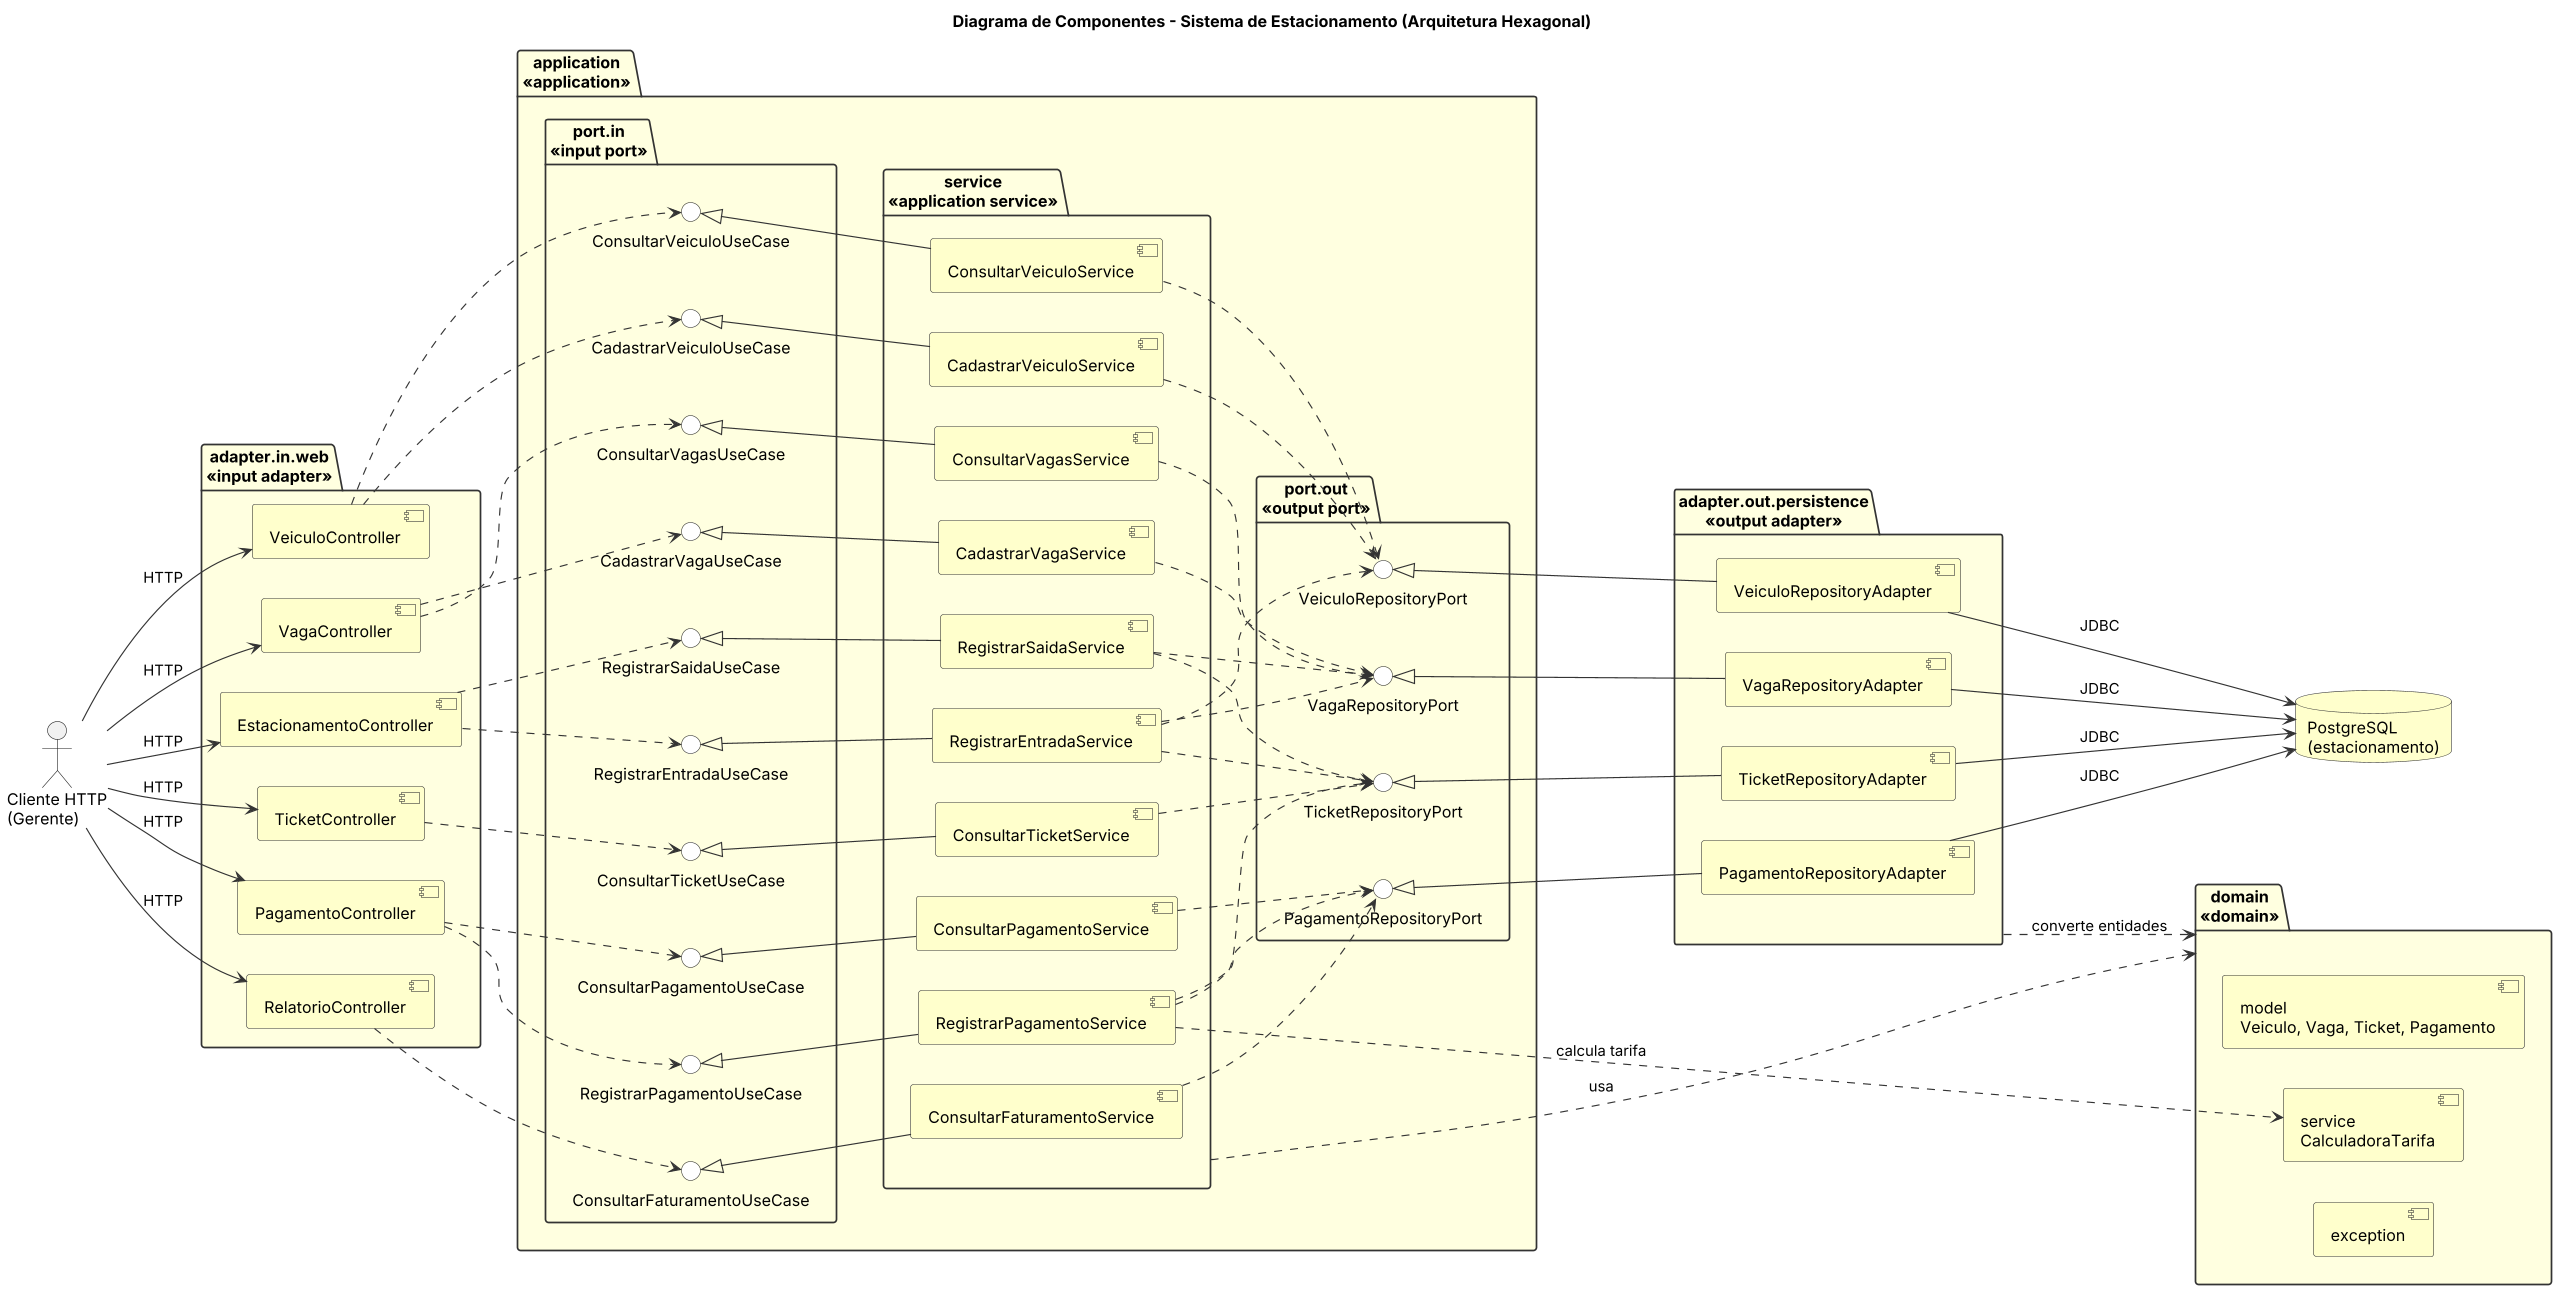

The diagram above was rendered by PlantUML. Its source (embedded in the PNG):
@startuml diagrama-de-componentes-Estacionamento
skinparamlocked dpi 110
title Diagrama de Componentes - Sistema de Estacionamento (Arquitetura Hexagonal)

skinparam shadowing false
skinparam defaultFontName Arial
skinparam componentStyle uml2
skinparam ArrowColor #333333
skinparam package {
  BackgroundColor #FFFFE0
  BorderColor #333333
}
skinparam component {
  BackgroundColor #FFFFCC
  BorderColor #333333
}
skinparam interface {
  BackgroundColor #FFFFFF
  BorderColor #333333
}
skinparam database {
  BackgroundColor #FFFFCC
  BorderColor #333333
}
left to right direction

actor "Cliente HTTP\n(Gerente)" as cliente

package "adapter.in.web\n<<input adapter>>" as IN {
  [VeiculoController] as VeicCtl
  [VagaController] as VagaCtl
  [EstacionamentoController] as EstCtl
  [TicketController] as TickCtl
  [PagamentoController] as PagCtl
  [RelatorioController] as RelCtl
}

package "application\n<<application>>" as APP {

  package "port.in\n<<input port>>" as PIN {
    interface CadastrarVeiculoUseCase as CadVeicUC
    interface ConsultarVeiculoUseCase as ConVeicUC
    interface CadastrarVagaUseCase as CadVagaUC
    interface ConsultarVagasUseCase as ConVagaUC
    interface RegistrarEntradaUseCase as EntUC
    interface RegistrarSaidaUseCase as SaiUC
    interface ConsultarTicketUseCase as ConTickUC
    interface RegistrarPagamentoUseCase as PagUC
    interface ConsultarPagamentoUseCase as ConPagUC
    interface ConsultarFaturamentoUseCase as FatUC
  }

  package "service\n<<application service>>" as SVC {
    [CadastrarVeiculoService] as CadVeicSvc
    [ConsultarVeiculoService] as ConVeicSvc
    [CadastrarVagaService] as CadVagaSvc
    [ConsultarVagasService] as ConVagaSvc
    [RegistrarEntradaService] as EntSvc
    [RegistrarSaidaService] as SaiSvc
    [ConsultarTicketService] as ConTickSvc
    [RegistrarPagamentoService] as PagSvc
    [ConsultarPagamentoService] as ConPagSvc
    [ConsultarFaturamentoService] as FatSvc
  }

  package "port.out\n<<output port>>" as POUT {
    interface VeiculoRepositoryPort as VeicPort
    interface VagaRepositoryPort as VagaPort
    interface TicketRepositoryPort as TickPort
    interface PagamentoRepositoryPort as PagPort
  }
}

package "domain\n<<domain>>" as DOM {
  [model\nVeiculo, Vaga, Ticket, Pagamento] as DModel
  [service\nCalculadoraTarifa] as DServ
  [exception] as DExc
}

package "adapter.out.persistence\n<<output adapter>>" as OUT {
  [VeiculoRepositoryAdapter] as VeicAd
  [VagaRepositoryAdapter] as VagaAd
  [TicketRepositoryAdapter] as TickAd
  [PagamentoRepositoryAdapter] as PagAd
}

database "PostgreSQL\n(estacionamento)" as DB

cliente --> VeicCtl : HTTP
cliente --> VagaCtl : HTTP
cliente --> EstCtl : HTTP
cliente --> TickCtl : HTTP
cliente --> PagCtl : HTTP
cliente --> RelCtl : HTTP

VeicCtl ..> CadVeicUC
VeicCtl ..> ConVeicUC
VagaCtl ..> CadVagaUC
VagaCtl ..> ConVagaUC
EstCtl ..> EntUC
EstCtl ..> SaiUC
TickCtl ..> ConTickUC
PagCtl ..> PagUC
PagCtl ..> ConPagUC
RelCtl ..> FatUC

CadVeicSvc -up-|> CadVeicUC
ConVeicSvc -up-|> ConVeicUC
CadVagaSvc -up-|> CadVagaUC
ConVagaSvc -up-|> ConVagaUC
EntSvc -up-|> EntUC
SaiSvc -up-|> SaiUC
ConTickSvc -up-|> ConTickUC
PagSvc -up-|> PagUC
ConPagSvc -up-|> ConPagUC
FatSvc -up-|> FatUC

CadVeicSvc ..> VeicPort
ConVeicSvc ..> VeicPort
CadVagaSvc ..> VagaPort
ConVagaSvc ..> VagaPort
EntSvc ..> TickPort
EntSvc ..> VagaPort
EntSvc ..> VeicPort
SaiSvc ..> TickPort
SaiSvc ..> VagaPort
ConTickSvc ..> TickPort
PagSvc ..> PagPort
PagSvc ..> TickPort
ConPagSvc ..> PagPort
FatSvc ..> PagPort

VeicAd -up-|> VeicPort
VagaAd -up-|> VagaPort
TickAd -up-|> TickPort
PagAd -up-|> PagPort

VeicAd --> DB : JDBC
VagaAd --> DB : JDBC
TickAd --> DB : JDBC
PagAd --> DB : JDBC

SVC ..> DOM : usa
PagSvc ..> DServ : calcula tarifa
OUT ..> DOM : converte entidades

@enduml